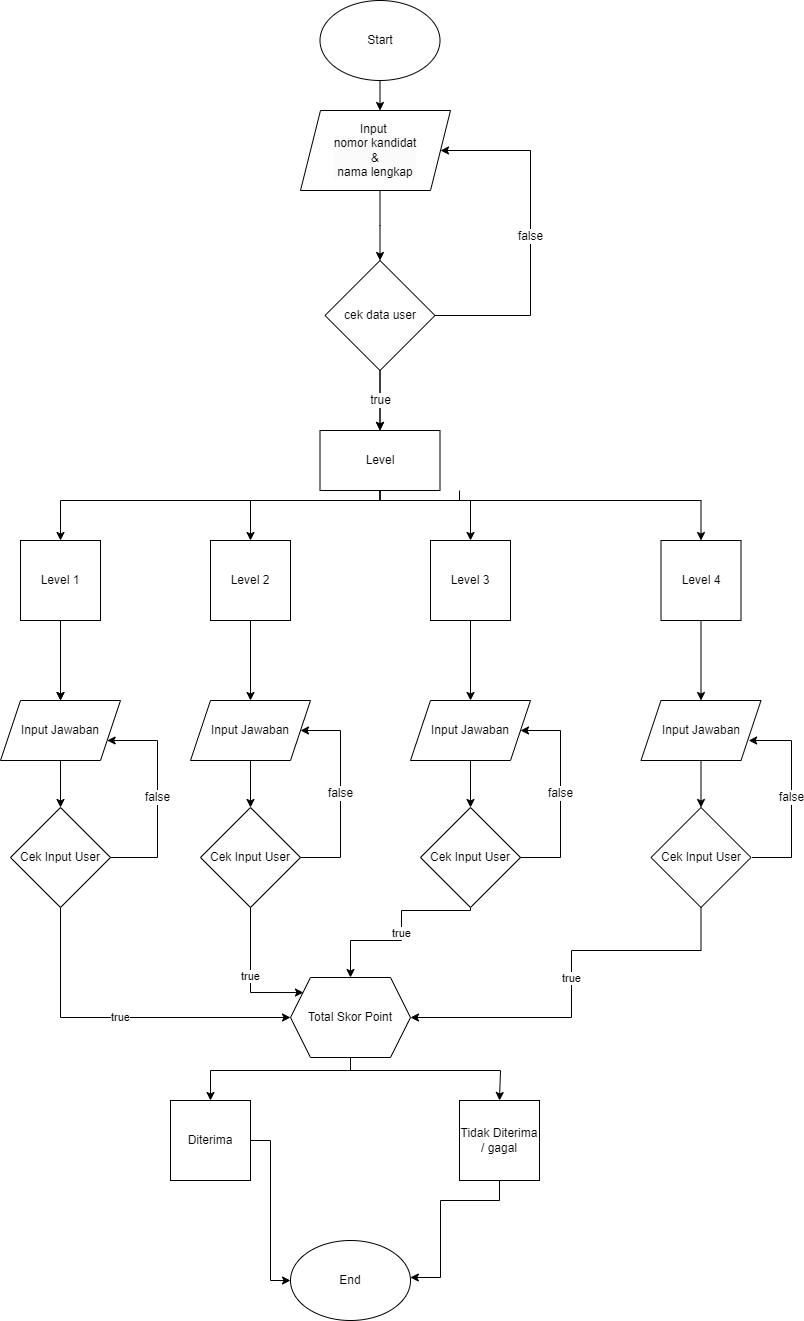

The diagram above was exported from draw.io. Its source (the exported page's mxGraphModel, read from the mxfile embedded in the PNG):
<mxGraphModel dx="1114" dy="600" grid="1" gridSize="10" guides="1" tooltips="1" connect="1" arrows="1" fold="1" page="1" pageScale="1" pageWidth="1169" pageHeight="827" background="none" math="0" shadow="0">
  <root>
    <mxCell id="0" />
    <mxCell id="1" parent="0" />
    <mxCell id="45" value="" style="edgeStyle=elbowEdgeStyle;elbow=horizontal;exitX=1;exitY=0.5;exitPerimeter=0;entryX=0.905;entryY=0.5;entryPerimeter=0;fontStyle=1;strokeColor=#003366;strokeWidth=1;html=1;" parent="1" target="34" edge="1">
      <mxGeometry width="100" height="100" as="geometry">
        <mxPoint x="380.5" y="1119.25" as="sourcePoint" />
        <mxPoint x="100" as="targetPoint" />
        <Array as="points">
          <mxPoint x="950" y="1320" />
        </Array>
      </mxGeometry>
    </mxCell>
    <mxCell id="tPll-6Ea4dfY-yw4PAX8-68" value="" style="edgeStyle=orthogonalEdgeStyle;rounded=0;orthogonalLoop=1;jettySize=auto;html=1;" edge="1" parent="1" source="tPll-6Ea4dfY-yw4PAX8-55" target="tPll-6Ea4dfY-yw4PAX8-67">
      <mxGeometry relative="1" as="geometry" />
    </mxCell>
    <mxCell id="tPll-6Ea4dfY-yw4PAX8-91" value="true" style="edgeStyle=orthogonalEdgeStyle;rounded=0;orthogonalLoop=1;jettySize=auto;html=1;fontSize=12;" edge="1" parent="1" source="tPll-6Ea4dfY-yw4PAX8-55" target="tPll-6Ea4dfY-yw4PAX8-67">
      <mxGeometry relative="1" as="geometry" />
    </mxCell>
    <mxCell id="tPll-6Ea4dfY-yw4PAX8-137" value="false" style="edgeStyle=orthogonalEdgeStyle;shape=connector;rounded=0;orthogonalLoop=1;jettySize=auto;html=1;exitX=1;exitY=0.5;exitDx=0;exitDy=0;entryX=1;entryY=0.5;entryDx=0;entryDy=0;strokeColor=default;align=center;verticalAlign=middle;fontFamily=Helvetica;fontSize=12;fontColor=default;labelBackgroundColor=default;endArrow=classic;" edge="1" parent="1" source="tPll-6Ea4dfY-yw4PAX8-55" target="tPll-6Ea4dfY-yw4PAX8-136">
      <mxGeometry relative="1" as="geometry">
        <Array as="points">
          <mxPoint x="720" y="335" />
          <mxPoint x="720" y="170" />
        </Array>
      </mxGeometry>
    </mxCell>
    <mxCell id="tPll-6Ea4dfY-yw4PAX8-55" value="cek data user" style="rhombus;whiteSpace=wrap;html=1;" vertex="1" parent="1">
      <mxGeometry x="514.5" y="280" width="110" height="110" as="geometry" />
    </mxCell>
    <mxCell id="tPll-6Ea4dfY-yw4PAX8-70" value="" style="edgeStyle=orthogonalEdgeStyle;rounded=0;orthogonalLoop=1;jettySize=auto;html=1;" edge="1" parent="1" source="tPll-6Ea4dfY-yw4PAX8-67" target="tPll-6Ea4dfY-yw4PAX8-69">
      <mxGeometry relative="1" as="geometry">
        <Array as="points">
          <mxPoint x="570" y="520" />
          <mxPoint x="250" y="520" />
        </Array>
      </mxGeometry>
    </mxCell>
    <mxCell id="tPll-6Ea4dfY-yw4PAX8-74" style="edgeStyle=orthogonalEdgeStyle;rounded=0;orthogonalLoop=1;jettySize=auto;html=1;" edge="1" parent="1" source="tPll-6Ea4dfY-yw4PAX8-67" target="tPll-6Ea4dfY-yw4PAX8-71">
      <mxGeometry relative="1" as="geometry">
        <Array as="points">
          <mxPoint x="570" y="520" />
          <mxPoint x="440" y="520" />
        </Array>
      </mxGeometry>
    </mxCell>
    <mxCell id="tPll-6Ea4dfY-yw4PAX8-76" style="edgeStyle=orthogonalEdgeStyle;rounded=0;orthogonalLoop=1;jettySize=auto;html=1;entryX=0.5;entryY=0;entryDx=0;entryDy=0;" edge="1" parent="1" target="tPll-6Ea4dfY-yw4PAX8-73">
      <mxGeometry relative="1" as="geometry">
        <mxPoint x="649" y="510" as="sourcePoint" />
        <Array as="points">
          <mxPoint x="649.5" y="520" />
          <mxPoint x="890.5" y="520" />
        </Array>
      </mxGeometry>
    </mxCell>
    <mxCell id="tPll-6Ea4dfY-yw4PAX8-78" style="edgeStyle=orthogonalEdgeStyle;rounded=0;orthogonalLoop=1;jettySize=auto;html=1;" edge="1" parent="1" source="tPll-6Ea4dfY-yw4PAX8-67" target="tPll-6Ea4dfY-yw4PAX8-72">
      <mxGeometry relative="1" as="geometry">
        <Array as="points">
          <mxPoint x="570" y="520" />
          <mxPoint x="660" y="520" />
        </Array>
      </mxGeometry>
    </mxCell>
    <mxCell id="tPll-6Ea4dfY-yw4PAX8-67" value="Level" style="whiteSpace=wrap;html=1;" vertex="1" parent="1">
      <mxGeometry x="509.5" y="450" width="120" height="60" as="geometry" />
    </mxCell>
    <mxCell id="tPll-6Ea4dfY-yw4PAX8-82" value="" style="edgeStyle=orthogonalEdgeStyle;rounded=0;orthogonalLoop=1;jettySize=auto;html=1;" edge="1" parent="1" source="tPll-6Ea4dfY-yw4PAX8-101" target="tPll-6Ea4dfY-yw4PAX8-81">
      <mxGeometry relative="1" as="geometry" />
    </mxCell>
    <mxCell id="tPll-6Ea4dfY-yw4PAX8-103" style="edgeStyle=orthogonalEdgeStyle;rounded=0;orthogonalLoop=1;jettySize=auto;html=1;fontFamily=Helvetica;fontSize=12;fontColor=default;" edge="1" parent="1" source="tPll-6Ea4dfY-yw4PAX8-69" target="tPll-6Ea4dfY-yw4PAX8-101">
      <mxGeometry relative="1" as="geometry" />
    </mxCell>
    <mxCell id="tPll-6Ea4dfY-yw4PAX8-69" value="Level 1" style="whiteSpace=wrap;html=1;aspect=fixed;" vertex="1" parent="1">
      <mxGeometry x="210" y="560" width="80" height="80" as="geometry" />
    </mxCell>
    <mxCell id="tPll-6Ea4dfY-yw4PAX8-115" style="edgeStyle=orthogonalEdgeStyle;rounded=0;orthogonalLoop=1;jettySize=auto;html=1;fontFamily=Helvetica;fontSize=12;fontColor=default;" edge="1" parent="1" source="tPll-6Ea4dfY-yw4PAX8-71" target="tPll-6Ea4dfY-yw4PAX8-107">
      <mxGeometry relative="1" as="geometry" />
    </mxCell>
    <mxCell id="tPll-6Ea4dfY-yw4PAX8-71" value="Level 2" style="whiteSpace=wrap;html=1;aspect=fixed;" vertex="1" parent="1">
      <mxGeometry x="400" y="560" width="80" height="80" as="geometry" />
    </mxCell>
    <mxCell id="tPll-6Ea4dfY-yw4PAX8-117" style="edgeStyle=orthogonalEdgeStyle;rounded=0;orthogonalLoop=1;jettySize=auto;html=1;fontFamily=Helvetica;fontSize=12;fontColor=default;" edge="1" parent="1" source="tPll-6Ea4dfY-yw4PAX8-72" target="tPll-6Ea4dfY-yw4PAX8-108">
      <mxGeometry relative="1" as="geometry" />
    </mxCell>
    <mxCell id="tPll-6Ea4dfY-yw4PAX8-72" value="Level 3" style="whiteSpace=wrap;html=1;aspect=fixed;" vertex="1" parent="1">
      <mxGeometry x="620" y="560" width="80" height="80" as="geometry" />
    </mxCell>
    <mxCell id="tPll-6Ea4dfY-yw4PAX8-114" style="edgeStyle=orthogonalEdgeStyle;rounded=0;orthogonalLoop=1;jettySize=auto;html=1;fontFamily=Helvetica;fontSize=12;fontColor=default;" edge="1" parent="1" source="tPll-6Ea4dfY-yw4PAX8-73" target="tPll-6Ea4dfY-yw4PAX8-109">
      <mxGeometry relative="1" as="geometry" />
    </mxCell>
    <mxCell id="tPll-6Ea4dfY-yw4PAX8-73" value="Level 4" style="whiteSpace=wrap;html=1;aspect=fixed;" vertex="1" parent="1">
      <mxGeometry x="850.5" y="560" width="80" height="80" as="geometry" />
    </mxCell>
    <mxCell id="tPll-6Ea4dfY-yw4PAX8-96" value="true" style="edgeStyle=orthogonalEdgeStyle;rounded=0;orthogonalLoop=1;jettySize=auto;html=1;entryX=0;entryY=0.5;entryDx=0;entryDy=0;" edge="1" parent="1" source="tPll-6Ea4dfY-yw4PAX8-81" target="tPll-6Ea4dfY-yw4PAX8-95">
      <mxGeometry relative="1" as="geometry">
        <Array as="points">
          <mxPoint x="250" y="1037" />
        </Array>
      </mxGeometry>
    </mxCell>
    <mxCell id="tPll-6Ea4dfY-yw4PAX8-119" value="false" style="edgeStyle=orthogonalEdgeStyle;rounded=0;orthogonalLoop=1;jettySize=auto;html=1;fontFamily=Helvetica;fontSize=12;fontColor=default;exitX=1;exitY=0.5;exitDx=0;exitDy=0;" edge="1" parent="1" source="tPll-6Ea4dfY-yw4PAX8-81" target="tPll-6Ea4dfY-yw4PAX8-101">
      <mxGeometry relative="1" as="geometry">
        <mxPoint x="307.14" y="877" as="sourcePoint" />
        <mxPoint x="299.9971428571429" y="771.4285714285713" as="targetPoint" />
        <Array as="points">
          <mxPoint x="347" y="877" />
          <mxPoint x="347" y="760" />
        </Array>
      </mxGeometry>
    </mxCell>
    <mxCell id="tPll-6Ea4dfY-yw4PAX8-81" value="Cek Input User" style="rhombus;whiteSpace=wrap;html=1;" vertex="1" parent="1">
      <mxGeometry x="200" y="827" width="100" height="100" as="geometry" />
    </mxCell>
    <mxCell id="tPll-6Ea4dfY-yw4PAX8-120" value="false" style="edgeStyle=orthogonalEdgeStyle;rounded=0;orthogonalLoop=1;jettySize=auto;html=1;entryX=1;entryY=0.5;entryDx=0;entryDy=0;fontFamily=Helvetica;fontSize=12;fontColor=default;" edge="1" parent="1" source="tPll-6Ea4dfY-yw4PAX8-83" target="tPll-6Ea4dfY-yw4PAX8-107">
      <mxGeometry relative="1" as="geometry">
        <Array as="points">
          <mxPoint x="530" y="877" />
          <mxPoint x="530" y="750" />
        </Array>
      </mxGeometry>
    </mxCell>
    <mxCell id="tPll-6Ea4dfY-yw4PAX8-83" value="Cek Input User" style="rhombus;whiteSpace=wrap;html=1;" vertex="1" parent="1">
      <mxGeometry x="390" y="827" width="100" height="100" as="geometry" />
    </mxCell>
    <mxCell id="tPll-6Ea4dfY-yw4PAX8-98" value="true" style="edgeStyle=orthogonalEdgeStyle;rounded=0;orthogonalLoop=1;jettySize=auto;html=1;entryX=0.5;entryY=0;entryDx=0;entryDy=0;" edge="1" parent="1" source="tPll-6Ea4dfY-yw4PAX8-84" target="tPll-6Ea4dfY-yw4PAX8-95">
      <mxGeometry relative="1" as="geometry">
        <Array as="points">
          <mxPoint x="660" y="930" />
          <mxPoint x="591" y="930" />
          <mxPoint x="591" y="960" />
          <mxPoint x="540" y="960" />
        </Array>
      </mxGeometry>
    </mxCell>
    <mxCell id="tPll-6Ea4dfY-yw4PAX8-84" value="Cek Input User" style="rhombus;whiteSpace=wrap;html=1;" vertex="1" parent="1">
      <mxGeometry x="610" y="827" width="100" height="100" as="geometry" />
    </mxCell>
    <mxCell id="tPll-6Ea4dfY-yw4PAX8-99" value="true" style="edgeStyle=orthogonalEdgeStyle;rounded=0;orthogonalLoop=1;jettySize=auto;html=1;entryX=1;entryY=0.5;entryDx=0;entryDy=0;" edge="1" parent="1" source="tPll-6Ea4dfY-yw4PAX8-85" target="tPll-6Ea4dfY-yw4PAX8-95">
      <mxGeometry relative="1" as="geometry">
        <mxPoint x="679.5" y="1037" as="targetPoint" />
        <Array as="points">
          <mxPoint x="891" y="970" />
          <mxPoint x="761" y="970" />
          <mxPoint x="761" y="1037" />
        </Array>
      </mxGeometry>
    </mxCell>
    <mxCell id="tPll-6Ea4dfY-yw4PAX8-85" value="Cek Input User" style="rhombus;whiteSpace=wrap;html=1;" vertex="1" parent="1">
      <mxGeometry x="840.5" y="827" width="100" height="100" as="geometry" />
    </mxCell>
    <mxCell id="tPll-6Ea4dfY-yw4PAX8-125" style="edgeStyle=orthogonalEdgeStyle;shape=connector;rounded=0;orthogonalLoop=1;jettySize=auto;html=1;strokeColor=default;align=center;verticalAlign=middle;fontFamily=Helvetica;fontSize=12;fontColor=default;labelBackgroundColor=default;endArrow=classic;" edge="1" parent="1" source="tPll-6Ea4dfY-yw4PAX8-95" target="tPll-6Ea4dfY-yw4PAX8-123">
      <mxGeometry relative="1" as="geometry">
        <Array as="points">
          <mxPoint x="540" y="1090" />
          <mxPoint x="400" y="1090" />
        </Array>
      </mxGeometry>
    </mxCell>
    <mxCell id="tPll-6Ea4dfY-yw4PAX8-126" style="edgeStyle=orthogonalEdgeStyle;shape=connector;rounded=0;orthogonalLoop=1;jettySize=auto;html=1;entryX=0.5;entryY=0;entryDx=0;entryDy=0;strokeColor=default;align=center;verticalAlign=middle;fontFamily=Helvetica;fontSize=12;fontColor=default;labelBackgroundColor=default;endArrow=classic;" edge="1" parent="1" source="tPll-6Ea4dfY-yw4PAX8-95" target="tPll-6Ea4dfY-yw4PAX8-124">
      <mxGeometry relative="1" as="geometry">
        <Array as="points">
          <mxPoint x="540" y="1090" />
          <mxPoint x="690" y="1090" />
        </Array>
      </mxGeometry>
    </mxCell>
    <mxCell id="tPll-6Ea4dfY-yw4PAX8-95" value="Total Skor Point" style="shape=hexagon;perimeter=hexagonPerimeter2;whiteSpace=wrap;html=1;fixedSize=1;" vertex="1" parent="1">
      <mxGeometry x="480" y="997" width="120" height="80" as="geometry" />
    </mxCell>
    <mxCell id="tPll-6Ea4dfY-yw4PAX8-97" value="true" style="edgeStyle=orthogonalEdgeStyle;rounded=0;orthogonalLoop=1;jettySize=auto;html=1;entryX=0.108;entryY=0.188;entryDx=0;entryDy=0;entryPerimeter=0;" edge="1" parent="1" source="tPll-6Ea4dfY-yw4PAX8-83" target="tPll-6Ea4dfY-yw4PAX8-95">
      <mxGeometry relative="1" as="geometry">
        <Array as="points">
          <mxPoint x="440" y="1012" />
        </Array>
      </mxGeometry>
    </mxCell>
    <mxCell id="tPll-6Ea4dfY-yw4PAX8-106" value="" style="edgeStyle=orthogonalEdgeStyle;rounded=0;orthogonalLoop=1;jettySize=auto;html=1;" edge="1" parent="1" source="tPll-6Ea4dfY-yw4PAX8-69" target="tPll-6Ea4dfY-yw4PAX8-101">
      <mxGeometry relative="1" as="geometry">
        <mxPoint x="250" y="640" as="sourcePoint" />
        <mxPoint x="250" y="827" as="targetPoint" />
      </mxGeometry>
    </mxCell>
    <mxCell id="tPll-6Ea4dfY-yw4PAX8-101" value="Input Jawaban" style="shape=parallelogram;perimeter=parallelogramPerimeter;whiteSpace=wrap;html=1;fixedSize=1;" vertex="1" parent="1">
      <mxGeometry x="190" y="720" width="120" height="60" as="geometry" />
    </mxCell>
    <mxCell id="tPll-6Ea4dfY-yw4PAX8-116" style="edgeStyle=orthogonalEdgeStyle;rounded=0;orthogonalLoop=1;jettySize=auto;html=1;entryX=0.5;entryY=0;entryDx=0;entryDy=0;fontFamily=Helvetica;fontSize=12;fontColor=default;" edge="1" parent="1" source="tPll-6Ea4dfY-yw4PAX8-107" target="tPll-6Ea4dfY-yw4PAX8-83">
      <mxGeometry relative="1" as="geometry" />
    </mxCell>
    <mxCell id="tPll-6Ea4dfY-yw4PAX8-107" value="Input Jawaban" style="shape=parallelogram;perimeter=parallelogramPerimeter;whiteSpace=wrap;html=1;fixedSize=1;" vertex="1" parent="1">
      <mxGeometry x="380" y="720" width="120" height="60" as="geometry" />
    </mxCell>
    <mxCell id="tPll-6Ea4dfY-yw4PAX8-118" style="edgeStyle=orthogonalEdgeStyle;rounded=0;orthogonalLoop=1;jettySize=auto;html=1;entryX=0.5;entryY=0;entryDx=0;entryDy=0;fontFamily=Helvetica;fontSize=12;fontColor=default;" edge="1" parent="1" source="tPll-6Ea4dfY-yw4PAX8-108" target="tPll-6Ea4dfY-yw4PAX8-84">
      <mxGeometry relative="1" as="geometry" />
    </mxCell>
    <mxCell id="tPll-6Ea4dfY-yw4PAX8-108" value="Input Jawaban" style="shape=parallelogram;perimeter=parallelogramPerimeter;whiteSpace=wrap;html=1;fixedSize=1;" vertex="1" parent="1">
      <mxGeometry x="600" y="720" width="120" height="60" as="geometry" />
    </mxCell>
    <mxCell id="tPll-6Ea4dfY-yw4PAX8-111" value="" style="edgeStyle=orthogonalEdgeStyle;rounded=0;orthogonalLoop=1;jettySize=auto;html=1;fontFamily=Helvetica;fontSize=12;fontColor=default;" edge="1" parent="1" source="tPll-6Ea4dfY-yw4PAX8-109" target="tPll-6Ea4dfY-yw4PAX8-85">
      <mxGeometry relative="1" as="geometry" />
    </mxCell>
    <mxCell id="tPll-6Ea4dfY-yw4PAX8-109" value="Input Jawaban" style="shape=parallelogram;perimeter=parallelogramPerimeter;whiteSpace=wrap;html=1;fixedSize=1;" vertex="1" parent="1">
      <mxGeometry x="830.5" y="720" width="120" height="60" as="geometry" />
    </mxCell>
    <mxCell id="tPll-6Ea4dfY-yw4PAX8-121" value="false" style="edgeStyle=orthogonalEdgeStyle;rounded=0;orthogonalLoop=1;jettySize=auto;html=1;entryX=1;entryY=0.5;entryDx=0;entryDy=0;fontFamily=Helvetica;fontSize=12;fontColor=default;" edge="1" parent="1" source="tPll-6Ea4dfY-yw4PAX8-84" target="tPll-6Ea4dfY-yw4PAX8-108">
      <mxGeometry relative="1" as="geometry">
        <Array as="points">
          <mxPoint x="750" y="877" />
          <mxPoint x="750" y="750" />
        </Array>
      </mxGeometry>
    </mxCell>
    <mxCell id="tPll-6Ea4dfY-yw4PAX8-122" value="false" style="edgeStyle=orthogonalEdgeStyle;rounded=0;orthogonalLoop=1;jettySize=auto;html=1;fontFamily=Helvetica;fontSize=12;fontColor=default;exitX=1;exitY=0.5;exitDx=0;exitDy=0;" edge="1" parent="1">
      <mxGeometry x="0.0033" relative="1" as="geometry">
        <mxPoint x="941.5" y="877" as="sourcePoint" />
        <mxPoint x="938.1666666666665" y="760" as="targetPoint" />
        <Array as="points">
          <mxPoint x="981" y="877" />
          <mxPoint x="981" y="760" />
        </Array>
        <mxPoint as="offset" />
      </mxGeometry>
    </mxCell>
    <mxCell id="tPll-6Ea4dfY-yw4PAX8-128" style="edgeStyle=orthogonalEdgeStyle;shape=connector;rounded=0;orthogonalLoop=1;jettySize=auto;html=1;entryX=0;entryY=0.5;entryDx=0;entryDy=0;strokeColor=default;align=center;verticalAlign=middle;fontFamily=Helvetica;fontSize=12;fontColor=default;labelBackgroundColor=default;endArrow=classic;" edge="1" parent="1" source="tPll-6Ea4dfY-yw4PAX8-123" target="tPll-6Ea4dfY-yw4PAX8-127">
      <mxGeometry relative="1" as="geometry" />
    </mxCell>
    <mxCell id="tPll-6Ea4dfY-yw4PAX8-123" value="Diterima" style="whiteSpace=wrap;html=1;aspect=fixed;strokeColor=default;align=center;verticalAlign=middle;fontFamily=Helvetica;fontSize=12;fontColor=default;labelBackgroundColor=default;fillColor=default;" vertex="1" parent="1">
      <mxGeometry x="360" y="1120" width="80" height="80" as="geometry" />
    </mxCell>
    <mxCell id="tPll-6Ea4dfY-yw4PAX8-124" value="Tidak Diterima / gagal" style="whiteSpace=wrap;html=1;aspect=fixed;strokeColor=default;align=center;verticalAlign=middle;fontFamily=Helvetica;fontSize=12;fontColor=default;labelBackgroundColor=default;fillColor=default;" vertex="1" parent="1">
      <mxGeometry x="649" y="1120" width="80" height="80" as="geometry" />
    </mxCell>
    <mxCell id="tPll-6Ea4dfY-yw4PAX8-127" value="End" style="ellipse;whiteSpace=wrap;html=1;strokeColor=default;align=center;verticalAlign=middle;fontFamily=Helvetica;fontSize=12;fontColor=default;labelBackgroundColor=default;fillColor=default;" vertex="1" parent="1">
      <mxGeometry x="480" y="1260" width="120" height="80" as="geometry" />
    </mxCell>
    <mxCell id="tPll-6Ea4dfY-yw4PAX8-130" style="edgeStyle=orthogonalEdgeStyle;shape=connector;rounded=0;orthogonalLoop=1;jettySize=auto;html=1;strokeColor=default;align=center;verticalAlign=middle;fontFamily=Helvetica;fontSize=12;fontColor=default;labelBackgroundColor=default;endArrow=classic;" edge="1" parent="1" source="tPll-6Ea4dfY-yw4PAX8-124" target="tPll-6Ea4dfY-yw4PAX8-127">
      <mxGeometry relative="1" as="geometry">
        <Array as="points">
          <mxPoint x="689" y="1220" />
          <mxPoint x="630" y="1220" />
          <mxPoint x="630" y="1297" />
        </Array>
      </mxGeometry>
    </mxCell>
    <mxCell id="tPll-6Ea4dfY-yw4PAX8-139" value="" style="edgeStyle=orthogonalEdgeStyle;shape=connector;rounded=0;orthogonalLoop=1;jettySize=auto;html=1;strokeColor=default;align=center;verticalAlign=middle;fontFamily=Helvetica;fontSize=12;fontColor=default;labelBackgroundColor=default;endArrow=classic;" edge="1" parent="1" source="tPll-6Ea4dfY-yw4PAX8-132" target="tPll-6Ea4dfY-yw4PAX8-136">
      <mxGeometry relative="1" as="geometry">
        <Array as="points">
          <mxPoint x="565" y="100" />
          <mxPoint x="565" y="100" />
        </Array>
      </mxGeometry>
    </mxCell>
    <mxCell id="tPll-6Ea4dfY-yw4PAX8-132" value="Start" style="ellipse;whiteSpace=wrap;html=1;strokeColor=default;align=center;verticalAlign=middle;fontFamily=Helvetica;fontSize=12;fontColor=default;labelBackgroundColor=default;fillColor=default;" vertex="1" parent="1">
      <mxGeometry x="509.5" y="20" width="120" height="80" as="geometry" />
    </mxCell>
    <mxCell id="tPll-6Ea4dfY-yw4PAX8-138" style="edgeStyle=orthogonalEdgeStyle;shape=connector;rounded=0;orthogonalLoop=1;jettySize=auto;html=1;entryX=0.5;entryY=0;entryDx=0;entryDy=0;strokeColor=default;align=center;verticalAlign=middle;fontFamily=Helvetica;fontSize=12;fontColor=default;labelBackgroundColor=default;endArrow=classic;" edge="1" parent="1" source="tPll-6Ea4dfY-yw4PAX8-136" target="tPll-6Ea4dfY-yw4PAX8-55">
      <mxGeometry relative="1" as="geometry">
        <Array as="points">
          <mxPoint x="570" y="245" />
        </Array>
      </mxGeometry>
    </mxCell>
    <mxCell id="tPll-6Ea4dfY-yw4PAX8-136" value="&lt;span style=&quot;text-wrap: nowrap; background-color: rgb(251, 251, 251);&quot;&gt;Input&amp;nbsp;&lt;/span&gt;&lt;div style=&quot;text-wrap: nowrap; background-color: rgb(251, 251, 251);&quot;&gt;nomor kandidat&lt;/div&gt;&lt;div style=&quot;text-wrap: nowrap; background-color: rgb(251, 251, 251);&quot;&gt;&amp;amp;&lt;/div&gt;&lt;div style=&quot;text-wrap: nowrap; background-color: rgb(251, 251, 251);&quot;&gt;nama lengkap&lt;/div&gt;" style="shape=parallelogram;perimeter=parallelogramPerimeter;whiteSpace=wrap;html=1;fixedSize=1;strokeColor=default;align=center;verticalAlign=middle;fontFamily=Helvetica;fontSize=12;fontColor=default;labelBackgroundColor=default;fillColor=default;" vertex="1" parent="1">
      <mxGeometry x="490" y="130" width="150" height="80" as="geometry" />
    </mxCell>
  </root>
</mxGraphModel>